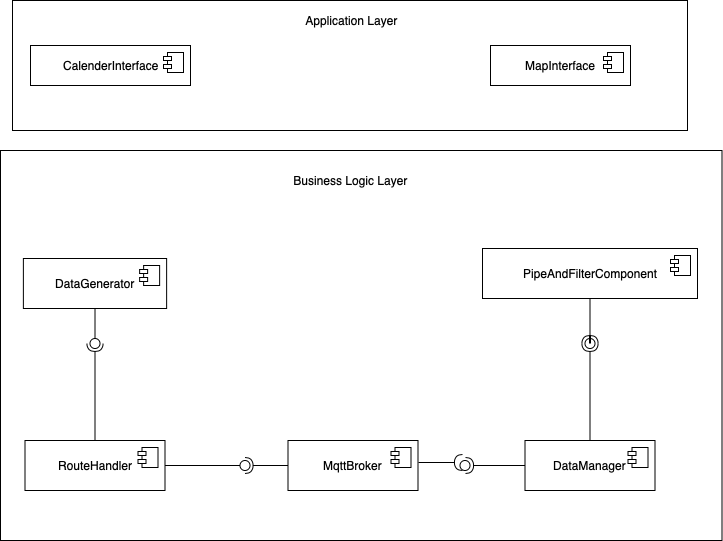

The diagram above was exported from draw.io. Its source (the exported page's mxGraphModel, read from the mxfile embedded in the PNG):
<mxGraphModel dx="946" dy="572" grid="1" gridSize="10" guides="1" tooltips="1" connect="1" arrows="1" fold="1" page="1" pageScale="1" pageWidth="850" pageHeight="1100" math="0" shadow="0">
  <root>
    <mxCell id="0" />
    <mxCell id="1" parent="0" />
    <mxCell id="gKyNDaf9XOiOArTydHfF-23" value="" style="rounded=0;whiteSpace=wrap;html=1;" vertex="1" parent="1">
      <mxGeometry x="50" y="190" width="721.5" height="390" as="geometry" />
    </mxCell>
    <mxCell id="njmbUzecsAFn7ClWkIBT-1" value="DataGenerator" style="html=1;" parent="1" vertex="1">
      <mxGeometry x="72.88" y="298" width="143.25" height="50" as="geometry" />
    </mxCell>
    <mxCell id="njmbUzecsAFn7ClWkIBT-2" value="" style="shape=component;jettyWidth=8;jettyHeight=4;" parent="njmbUzecsAFn7ClWkIBT-1" vertex="1">
      <mxGeometry x="1" width="20" height="20" relative="1" as="geometry">
        <mxPoint x="-27" y="7" as="offset" />
      </mxGeometry>
    </mxCell>
    <mxCell id="njmbUzecsAFn7ClWkIBT-3" value="RouteHandler" style="html=1;" parent="1" vertex="1">
      <mxGeometry x="74.5" y="480" width="140" height="50" as="geometry" />
    </mxCell>
    <mxCell id="njmbUzecsAFn7ClWkIBT-4" value="" style="shape=component;jettyWidth=8;jettyHeight=4;" parent="njmbUzecsAFn7ClWkIBT-3" vertex="1">
      <mxGeometry x="1" width="20" height="20" relative="1" as="geometry">
        <mxPoint x="-27" y="7" as="offset" />
      </mxGeometry>
    </mxCell>
    <mxCell id="njmbUzecsAFn7ClWkIBT-5" value="" style="rounded=0;orthogonalLoop=1;jettySize=auto;html=1;endArrow=none;endFill=0;exitX=0.5;exitY=1;exitDx=0;exitDy=0;" parent="1" source="njmbUzecsAFn7ClWkIBT-1" target="njmbUzecsAFn7ClWkIBT-7" edge="1">
      <mxGeometry relative="1" as="geometry">
        <mxPoint x="154.5" y="383" as="sourcePoint" />
      </mxGeometry>
    </mxCell>
    <mxCell id="njmbUzecsAFn7ClWkIBT-6" value="" style="rounded=0;orthogonalLoop=1;jettySize=auto;html=1;endArrow=halfCircle;endFill=0;entryX=0.5;entryY=0.5;entryDx=0;entryDy=0;endSize=6;strokeWidth=1;exitX=0.5;exitY=0;exitDx=0;exitDy=0;" parent="1" source="njmbUzecsAFn7ClWkIBT-3" target="njmbUzecsAFn7ClWkIBT-7" edge="1">
      <mxGeometry relative="1" as="geometry">
        <mxPoint x="194.5" y="383" as="sourcePoint" />
      </mxGeometry>
    </mxCell>
    <mxCell id="njmbUzecsAFn7ClWkIBT-7" value="" style="ellipse;whiteSpace=wrap;html=1;fontFamily=Helvetica;fontSize=12;fontColor=#000000;align=center;strokeColor=#000000;fillColor=#ffffff;points=[];aspect=fixed;resizable=0;" parent="1" vertex="1">
      <mxGeometry x="139.5" y="378" width="10" height="10" as="geometry" />
    </mxCell>
    <mxCell id="njmbUzecsAFn7ClWkIBT-8" value="MqttBroker" style="html=1;" parent="1" vertex="1">
      <mxGeometry x="337.5" y="480" width="130" height="50" as="geometry" />
    </mxCell>
    <mxCell id="njmbUzecsAFn7ClWkIBT-9" value="" style="shape=component;jettyWidth=8;jettyHeight=4;" parent="njmbUzecsAFn7ClWkIBT-8" vertex="1">
      <mxGeometry x="1" width="20" height="20" relative="1" as="geometry">
        <mxPoint x="-27" y="7" as="offset" />
      </mxGeometry>
    </mxCell>
    <mxCell id="njmbUzecsAFn7ClWkIBT-10" value="" style="rounded=0;orthogonalLoop=1;jettySize=auto;html=1;endArrow=none;endFill=0;exitX=1;exitY=0.5;exitDx=0;exitDy=0;" parent="1" source="njmbUzecsAFn7ClWkIBT-3" target="njmbUzecsAFn7ClWkIBT-12" edge="1">
      <mxGeometry relative="1" as="geometry">
        <mxPoint x="274.5" y="505" as="sourcePoint" />
      </mxGeometry>
    </mxCell>
    <mxCell id="njmbUzecsAFn7ClWkIBT-11" value="" style="rounded=0;orthogonalLoop=1;jettySize=auto;html=1;endArrow=halfCircle;endFill=0;entryX=0.5;entryY=0.5;entryDx=0;entryDy=0;endSize=6;strokeWidth=1;exitX=0;exitY=0.5;exitDx=0;exitDy=0;" parent="1" source="njmbUzecsAFn7ClWkIBT-8" target="njmbUzecsAFn7ClWkIBT-12" edge="1">
      <mxGeometry relative="1" as="geometry">
        <mxPoint x="314.5" y="505" as="sourcePoint" />
        <Array as="points" />
      </mxGeometry>
    </mxCell>
    <mxCell id="njmbUzecsAFn7ClWkIBT-12" value="" style="ellipse;whiteSpace=wrap;html=1;fontFamily=Helvetica;fontSize=12;fontColor=#000000;align=center;strokeColor=#000000;fillColor=#ffffff;points=[];aspect=fixed;resizable=0;" parent="1" vertex="1">
      <mxGeometry x="289.5" y="500" width="10" height="10" as="geometry" />
    </mxCell>
    <mxCell id="njmbUzecsAFn7ClWkIBT-16" value="DataManager" style="html=1;" parent="1" vertex="1">
      <mxGeometry x="574.5" y="480" width="130" height="50" as="geometry" />
    </mxCell>
    <mxCell id="njmbUzecsAFn7ClWkIBT-17" value="" style="shape=component;jettyWidth=8;jettyHeight=4;" parent="njmbUzecsAFn7ClWkIBT-16" vertex="1">
      <mxGeometry x="1" width="20" height="20" relative="1" as="geometry">
        <mxPoint x="-27" y="7" as="offset" />
      </mxGeometry>
    </mxCell>
    <mxCell id="njmbUzecsAFn7ClWkIBT-20" value="" style="rounded=0;orthogonalLoop=1;jettySize=auto;html=1;endArrow=halfCircle;endFill=0;endSize=6;strokeWidth=1;exitX=0;exitY=0.5;exitDx=0;exitDy=0;" parent="1" source="njmbUzecsAFn7ClWkIBT-16" edge="1">
      <mxGeometry relative="1" as="geometry">
        <mxPoint x="575" y="522" as="sourcePoint" />
        <mxPoint x="515" y="505" as="targetPoint" />
        <Array as="points" />
      </mxGeometry>
    </mxCell>
    <mxCell id="njmbUzecsAFn7ClWkIBT-21" value="" style="ellipse;whiteSpace=wrap;html=1;fontFamily=Helvetica;fontSize=12;fontColor=#000000;align=center;strokeColor=#000000;fillColor=#ffffff;points=[];aspect=fixed;resizable=0;" parent="1" vertex="1">
      <mxGeometry x="509.5" y="500" width="10" height="10" as="geometry" />
    </mxCell>
    <mxCell id="gKyNDaf9XOiOArTydHfF-12" value="" style="rounded=0;orthogonalLoop=1;jettySize=auto;html=1;endArrow=halfCircle;endFill=0;endSize=6;strokeWidth=1;" edge="1" parent="1">
      <mxGeometry relative="1" as="geometry">
        <mxPoint x="468" y="502" as="sourcePoint" />
        <mxPoint x="512" y="502" as="targetPoint" />
        <Array as="points">
          <mxPoint x="490" y="502" />
        </Array>
      </mxGeometry>
    </mxCell>
    <mxCell id="gKyNDaf9XOiOArTydHfF-14" value="PipeAndFilterComponent" style="html=1;" vertex="1" parent="1">
      <mxGeometry x="532" y="288" width="215" height="50" as="geometry" />
    </mxCell>
    <mxCell id="gKyNDaf9XOiOArTydHfF-15" value="" style="shape=component;jettyWidth=8;jettyHeight=4;" vertex="1" parent="gKyNDaf9XOiOArTydHfF-14">
      <mxGeometry x="1" width="20" height="20" relative="1" as="geometry">
        <mxPoint x="-27" y="7" as="offset" />
      </mxGeometry>
    </mxCell>
    <mxCell id="gKyNDaf9XOiOArTydHfF-17" value="" style="rounded=0;orthogonalLoop=1;jettySize=auto;html=1;endArrow=halfCircle;endFill=0;entryX=0.5;entryY=0.5;entryDx=0;entryDy=0;endSize=6;strokeWidth=1;exitX=0.5;exitY=0;exitDx=0;exitDy=0;" edge="1" target="gKyNDaf9XOiOArTydHfF-18" parent="1" source="njmbUzecsAFn7ClWkIBT-16">
      <mxGeometry relative="1" as="geometry">
        <mxPoint x="659.5" y="383" as="sourcePoint" />
      </mxGeometry>
    </mxCell>
    <mxCell id="gKyNDaf9XOiOArTydHfF-18" value="" style="ellipse;whiteSpace=wrap;html=1;fontFamily=Helvetica;fontSize=12;fontColor=#000000;align=center;strokeColor=#000000;fillColor=#ffffff;points=[];aspect=fixed;resizable=0;" vertex="1" parent="1">
      <mxGeometry x="634.5" y="378" width="10" height="10" as="geometry" />
    </mxCell>
    <mxCell id="gKyNDaf9XOiOArTydHfF-20" value="" style="rounded=0;orthogonalLoop=1;jettySize=auto;html=1;endArrow=halfCircle;endFill=0;endSize=6;strokeWidth=1;exitX=0.5;exitY=1;exitDx=0;exitDy=0;" edge="1" target="gKyNDaf9XOiOArTydHfF-18" parent="1" source="gKyNDaf9XOiOArTydHfF-14">
      <mxGeometry relative="1" as="geometry">
        <mxPoint x="584.5" y="353" as="sourcePoint" />
        <mxPoint x="629.5" y="353" as="targetPoint" />
        <Array as="points">
          <mxPoint x="639.5" y="383" />
        </Array>
      </mxGeometry>
    </mxCell>
    <mxCell id="gKyNDaf9XOiOArTydHfF-25" value="Business Logic Layer" style="text;html=1;strokeColor=none;fillColor=none;align=center;verticalAlign=middle;whiteSpace=wrap;rounded=0;" vertex="1" parent="1">
      <mxGeometry x="314.5" y="210" width="170" height="20" as="geometry" />
    </mxCell>
    <mxCell id="gKyNDaf9XOiOArTydHfF-28" value="" style="rounded=0;whiteSpace=wrap;html=1;" vertex="1" parent="1">
      <mxGeometry x="62" y="40" width="675" height="130" as="geometry" />
    </mxCell>
    <mxCell id="gKyNDaf9XOiOArTydHfF-29" value="Application Layer" style="text;html=1;strokeColor=none;fillColor=none;align=center;verticalAlign=middle;whiteSpace=wrap;rounded=0;" vertex="1" parent="1">
      <mxGeometry x="337.5" y="50" width="127" height="20" as="geometry" />
    </mxCell>
    <mxCell id="gKyNDaf9XOiOArTydHfF-30" value="CalenderInterface" style="html=1;" vertex="1" parent="1">
      <mxGeometry x="80" y="85" width="160" height="40" as="geometry" />
    </mxCell>
    <mxCell id="gKyNDaf9XOiOArTydHfF-31" value="" style="shape=component;jettyWidth=8;jettyHeight=4;" vertex="1" parent="gKyNDaf9XOiOArTydHfF-30">
      <mxGeometry x="1" width="20" height="20" relative="1" as="geometry">
        <mxPoint x="-27" y="7" as="offset" />
      </mxGeometry>
    </mxCell>
    <mxCell id="gKyNDaf9XOiOArTydHfF-32" value="MapInterface" style="html=1;" vertex="1" parent="1">
      <mxGeometry x="540" y="85" width="140" height="40" as="geometry" />
    </mxCell>
    <mxCell id="gKyNDaf9XOiOArTydHfF-33" value="" style="shape=component;jettyWidth=8;jettyHeight=4;" vertex="1" parent="gKyNDaf9XOiOArTydHfF-32">
      <mxGeometry x="1" width="20" height="20" relative="1" as="geometry">
        <mxPoint x="-27" y="7" as="offset" />
      </mxGeometry>
    </mxCell>
  </root>
</mxGraphModel>